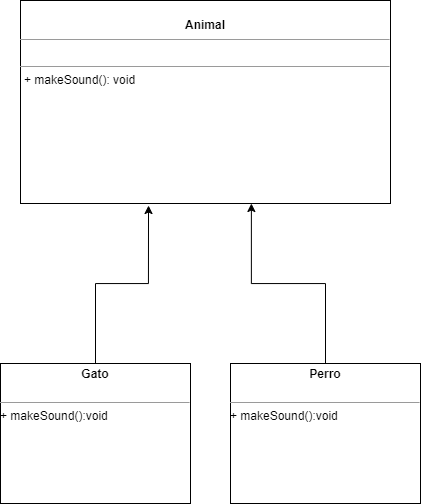

The diagram above was exported from draw.io. Its source (the exported page's mxGraphModel, read from the mxfile embedded in the PNG):
<mxGraphModel dx="1391" dy="855" grid="1" gridSize="10" guides="1" tooltips="1" connect="1" arrows="1" fold="1" page="1" pageScale="1" pageWidth="850" pageHeight="1100" background="none" math="0" shadow="0">
  <root>
    <mxCell id="0" />
    <mxCell id="1" parent="0" />
    <mxCell id="5d2195bd80daf111-18" value="&lt;p style=&quot;margin:0px;margin-top:4px;text-align:center;&quot;&gt;&lt;br&gt;&lt;b&gt;Animal&lt;/b&gt;&lt;/p&gt;&lt;hr size=&quot;1&quot;&gt;&lt;p style=&quot;margin:0px;margin-left:4px;&quot;&gt;&lt;br&gt;&lt;/p&gt;&lt;hr size=&quot;1&quot;&gt;&lt;p style=&quot;margin:0px;margin-left:4px;&quot;&gt;+ makeSound(): void&lt;/p&gt;&lt;p style=&quot;margin:0px;margin-left:4px;&quot;&gt;&lt;br&gt;&lt;/p&gt;&lt;p style=&quot;margin:0px;margin-left:4px;&quot;&gt;&lt;br&gt;&lt;/p&gt;" style="verticalAlign=top;align=left;overflow=fill;fontSize=12;fontFamily=Helvetica;html=1;rounded=0;shadow=0;comic=0;labelBackgroundColor=none;strokeWidth=1" parent="1" vertex="1">
      <mxGeometry x="-120" y="87" width="370" height="203" as="geometry" />
    </mxCell>
    <mxCell id="OZedYOHR0T1fkjWwcF2i-5" style="edgeStyle=orthogonalEdgeStyle;rounded=0;orthogonalLoop=1;jettySize=auto;html=1;entryX=0.346;entryY=1.01;entryDx=0;entryDy=0;entryPerimeter=0;" edge="1" parent="1" source="OZedYOHR0T1fkjWwcF2i-2" target="5d2195bd80daf111-18">
      <mxGeometry relative="1" as="geometry">
        <mxPoint x="40" y="350" as="targetPoint" />
      </mxGeometry>
    </mxCell>
    <mxCell id="OZedYOHR0T1fkjWwcF2i-2" value="&lt;p style=&quot;margin:0px;margin-top:4px;text-align:center;&quot;&gt;&lt;b&gt;Gato&lt;/b&gt;&lt;/p&gt;&lt;p style=&quot;margin:0px;margin-left:4px;&quot;&gt;&lt;br&gt;&lt;/p&gt;&lt;hr size=&quot;1&quot;&gt;+ makeSound():void&lt;br&gt;&lt;span style=&quot;background-color: initial;&quot;&gt;&amp;nbsp;&lt;/span&gt;" style="verticalAlign=top;align=left;overflow=fill;fontSize=12;fontFamily=Helvetica;html=1;rounded=0;shadow=0;comic=0;labelBackgroundColor=none;strokeWidth=1" vertex="1" parent="1">
      <mxGeometry x="-140" y="450" width="190" height="140" as="geometry" />
    </mxCell>
    <mxCell id="OZedYOHR0T1fkjWwcF2i-7" style="edgeStyle=orthogonalEdgeStyle;rounded=0;orthogonalLoop=1;jettySize=auto;html=1;entryX=0.624;entryY=1;entryDx=0;entryDy=0;entryPerimeter=0;" edge="1" parent="1" source="OZedYOHR0T1fkjWwcF2i-6" target="5d2195bd80daf111-18">
      <mxGeometry relative="1" as="geometry" />
    </mxCell>
    <mxCell id="OZedYOHR0T1fkjWwcF2i-6" value="&lt;p style=&quot;margin:0px;margin-top:4px;text-align:center;&quot;&gt;&lt;b&gt;Perro&lt;/b&gt;&lt;/p&gt;&lt;p style=&quot;margin:0px;margin-left:4px;&quot;&gt;&lt;br&gt;&lt;/p&gt;&lt;hr size=&quot;1&quot;&gt;+ makeSound():void&lt;br&gt;&lt;span style=&quot;background-color: initial;&quot;&gt;&amp;nbsp;&lt;/span&gt;" style="verticalAlign=top;align=left;overflow=fill;fontSize=12;fontFamily=Helvetica;html=1;rounded=0;shadow=0;comic=0;labelBackgroundColor=none;strokeWidth=1" vertex="1" parent="1">
      <mxGeometry x="90" y="450" width="190" height="140" as="geometry" />
    </mxCell>
  </root>
</mxGraphModel>